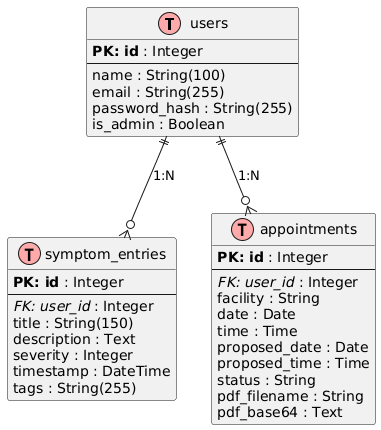

The diagram above was rendered by PlantUML. Its source (embedded in the PNG):
@startuml
!define Table(name,desc) class name as "desc" << (T,#FFAAAA) >>
!define primary_key(x) <b>PK: x</b>
!define foreign_key(x) <i>FK: x</i>

skinparam shadowing false
skinparam classAttributeIconSize 0

Table(User, "users") {
    primary_key(id) : Integer
    --
    name : String(100)
    email : String(255)
    password_hash : String(255)
    is_admin : Boolean
}

Table(SymptomEntry, "symptom_entries") {
    primary_key(id) : Integer
    --
    foreign_key(user_id) : Integer
    title : String(150)
    description : Text
    severity : Integer
    timestamp : DateTime
    tags : String(255)
}

Table(Appointment, "appointments") {
    primary_key(id) : Integer
    --
    foreign_key(user_id) : Integer
    facility : String
    date : Date
    time : Time
    proposed_date : Date
    proposed_time : Time
    status : String
    pdf_filename : String
    pdf_base64 : Text
}

' Relazioni ER (Crow's Foot notation)
User ||--o{ SymptomEntry : "1:N"
User ||--o{ Appointment : "1:N"
@enduml